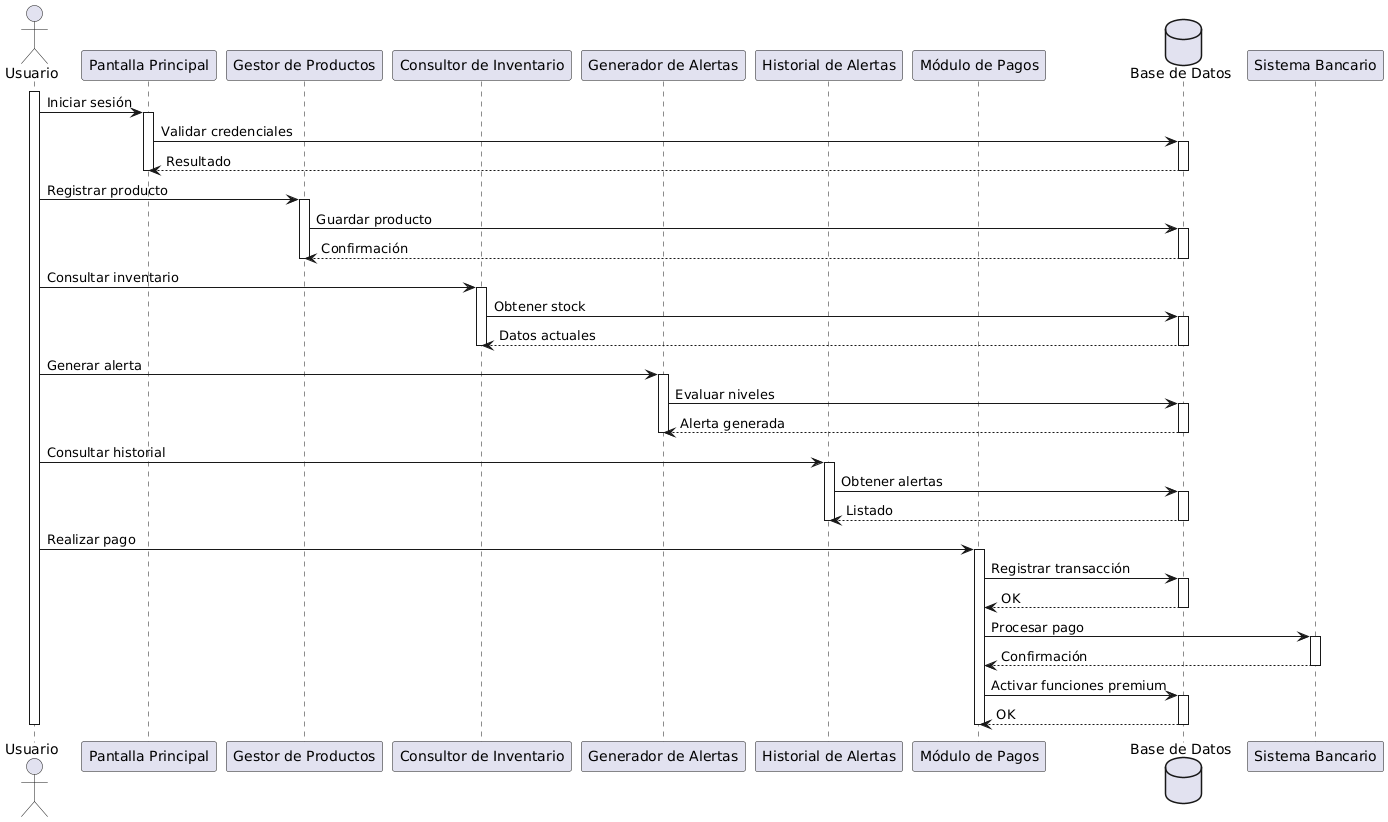

The diagram above was rendered by PlantUML. Its source (embedded in the PNG):
@startuml
actor Usuario as U

participant "Pantalla Principal" as PP
participant "Gestor de Productos" as GP
participant "Consultor de Inventario" as CI
participant "Generador de Alertas" as GA
participant "Historial de Alertas" as HA
participant "Módulo de Pagos" as MP
database "Base de Datos" as DB

activate U

U -> PP : Iniciar sesión
activate PP
PP -> DB : Validar credenciales
activate DB
DB --> PP : Resultado
deactivate DB
deactivate PP

U -> GP : Registrar producto
activate GP
GP -> DB : Guardar producto
activate DB
DB --> GP : Confirmación
deactivate DB
deactivate GP

U -> CI : Consultar inventario
activate CI
CI -> DB : Obtener stock
activate DB
DB --> CI : Datos actuales
deactivate DB
deactivate CI

U -> GA : Generar alerta
activate GA
GA -> DB : Evaluar niveles
activate DB
DB --> GA : Alerta generada
deactivate DB
deactivate GA

U -> HA : Consultar historial
activate HA
HA -> DB : Obtener alertas
activate DB
DB --> HA : Listado
deactivate DB
deactivate HA

U -> MP : Realizar pago
activate MP
MP -> DB : Registrar transacción
activate DB
DB --> MP : OK
deactivate DB
MP -> "Sistema Bancario" : Procesar pago
activate "Sistema Bancario"
"Sistema Bancario" --> MP : Confirmación
deactivate "Sistema Bancario"
MP -> DB : Activar funciones premium
activate DB
DB --> MP : OK
deactivate DB
deactivate MP

deactivate U
@enduml